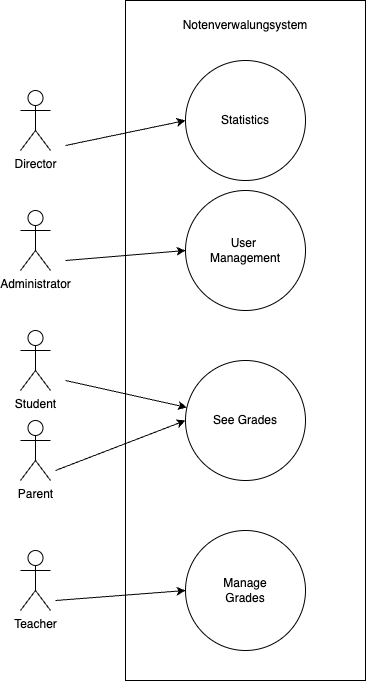

The diagram above was exported from draw.io. Its source (the exported page's mxGraphModel, read from the mxfile embedded in the PNG):
<mxGraphModel dx="1368" dy="801" grid="1" gridSize="10" guides="1" tooltips="1" connect="1" arrows="1" fold="1" page="1" pageScale="1" pageWidth="827" pageHeight="1169" math="0" shadow="0">
  <root>
    <mxCell id="0" />
    <mxCell id="1" parent="0" />
    <mxCell id="tTSFyH0JSTib0KhG9x39-1" value="Director&lt;div&gt;&lt;br&gt;&lt;/div&gt;" style="shape=umlActor;verticalLabelPosition=bottom;verticalAlign=top;html=1;outlineConnect=0;" vertex="1" parent="1">
      <mxGeometry x="235" y="140" width="30" height="60" as="geometry" />
    </mxCell>
    <mxCell id="tTSFyH0JSTib0KhG9x39-17" value="" style="rounded=0;whiteSpace=wrap;html=1;" vertex="1" parent="1">
      <mxGeometry x="340" y="50" width="240" height="680" as="geometry" />
    </mxCell>
    <mxCell id="tTSFyH0JSTib0KhG9x39-4" value="&lt;div&gt;Administrator&lt;/div&gt;" style="shape=umlActor;verticalLabelPosition=bottom;verticalAlign=top;html=1;outlineConnect=0;" vertex="1" parent="1">
      <mxGeometry x="235" y="260" width="30" height="60" as="geometry" />
    </mxCell>
    <mxCell id="tTSFyH0JSTib0KhG9x39-5" value="&lt;div&gt;Student&lt;/div&gt;" style="shape=umlActor;verticalLabelPosition=bottom;verticalAlign=top;html=1;outlineConnect=0;" vertex="1" parent="1">
      <mxGeometry x="235" y="380" width="30" height="60" as="geometry" />
    </mxCell>
    <mxCell id="tTSFyH0JSTib0KhG9x39-6" value="&lt;div&gt;Parent&lt;/div&gt;" style="shape=umlActor;verticalLabelPosition=bottom;verticalAlign=top;html=1;outlineConnect=0;" vertex="1" parent="1">
      <mxGeometry x="235" y="470" width="30" height="60" as="geometry" />
    </mxCell>
    <mxCell id="tTSFyH0JSTib0KhG9x39-9" value="Teacher" style="shape=umlActor;verticalLabelPosition=bottom;verticalAlign=top;html=1;outlineConnect=0;" vertex="1" parent="1">
      <mxGeometry x="235" y="600" width="30" height="60" as="geometry" />
    </mxCell>
    <mxCell id="tTSFyH0JSTib0KhG9x39-13" value="Statistics" style="ellipse;whiteSpace=wrap;html=1;aspect=fixed;" vertex="1" parent="1">
      <mxGeometry x="400" y="110" width="120" height="120" as="geometry" />
    </mxCell>
    <mxCell id="tTSFyH0JSTib0KhG9x39-14" value="User&amp;nbsp;&lt;div&gt;Management&lt;/div&gt;" style="ellipse;whiteSpace=wrap;html=1;aspect=fixed;" vertex="1" parent="1">
      <mxGeometry x="400" y="240" width="120" height="120" as="geometry" />
    </mxCell>
    <mxCell id="tTSFyH0JSTib0KhG9x39-15" value="See Grades" style="ellipse;whiteSpace=wrap;html=1;aspect=fixed;" vertex="1" parent="1">
      <mxGeometry x="400" y="410" width="120" height="120" as="geometry" />
    </mxCell>
    <mxCell id="tTSFyH0JSTib0KhG9x39-16" value="Manage&lt;div&gt;Grades&lt;/div&gt;" style="ellipse;whiteSpace=wrap;html=1;aspect=fixed;" vertex="1" parent="1">
      <mxGeometry x="400" y="580" width="120" height="120" as="geometry" />
    </mxCell>
    <mxCell id="tTSFyH0JSTib0KhG9x39-18" value="" style="endArrow=classic;html=1;rounded=0;entryX=0;entryY=0.5;entryDx=0;entryDy=0;" edge="1" parent="1" target="tTSFyH0JSTib0KhG9x39-13">
      <mxGeometry width="50" height="50" relative="1" as="geometry">
        <mxPoint x="280" y="195" as="sourcePoint" />
        <mxPoint x="330" y="145" as="targetPoint" />
      </mxGeometry>
    </mxCell>
    <mxCell id="tTSFyH0JSTib0KhG9x39-19" value="" style="endArrow=classic;html=1;rounded=0;entryX=0;entryY=0.5;entryDx=0;entryDy=0;" edge="1" parent="1" target="tTSFyH0JSTib0KhG9x39-14">
      <mxGeometry width="50" height="50" relative="1" as="geometry">
        <mxPoint x="280" y="310" as="sourcePoint" />
        <mxPoint x="410" y="180" as="targetPoint" />
      </mxGeometry>
    </mxCell>
    <mxCell id="tTSFyH0JSTib0KhG9x39-20" value="" style="endArrow=classic;html=1;rounded=0;" edge="1" parent="1" target="tTSFyH0JSTib0KhG9x39-15">
      <mxGeometry width="50" height="50" relative="1" as="geometry">
        <mxPoint x="280" y="430" as="sourcePoint" />
        <mxPoint x="410" y="310" as="targetPoint" />
      </mxGeometry>
    </mxCell>
    <mxCell id="tTSFyH0JSTib0KhG9x39-21" value="" style="endArrow=classic;html=1;rounded=0;entryX=0;entryY=0.5;entryDx=0;entryDy=0;" edge="1" parent="1" target="tTSFyH0JSTib0KhG9x39-15">
      <mxGeometry width="50" height="50" relative="1" as="geometry">
        <mxPoint x="270" y="520" as="sourcePoint" />
        <mxPoint x="428" y="438" as="targetPoint" />
      </mxGeometry>
    </mxCell>
    <mxCell id="tTSFyH0JSTib0KhG9x39-22" value="" style="endArrow=classic;html=1;rounded=0;entryX=0;entryY=0.5;entryDx=0;entryDy=0;" edge="1" parent="1" target="tTSFyH0JSTib0KhG9x39-16">
      <mxGeometry width="50" height="50" relative="1" as="geometry">
        <mxPoint x="270" y="650" as="sourcePoint" />
        <mxPoint x="410" y="480" as="targetPoint" />
      </mxGeometry>
    </mxCell>
    <mxCell id="tTSFyH0JSTib0KhG9x39-23" value="Notenverwalungsystem" style="text;html=1;align=center;verticalAlign=middle;whiteSpace=wrap;rounded=0;" vertex="1" parent="1">
      <mxGeometry x="430" y="60" width="60" height="30" as="geometry" />
    </mxCell>
  </root>
</mxGraphModel>